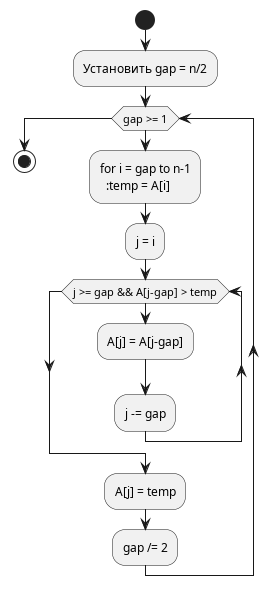

The diagram above was rendered by PlantUML. Its source (embedded in the PNG):
@startuml Shell Sort Sequential
start
:Установить gap = n/2;
while (gap >= 1)
  :for i = gap to n-1
    :temp = A[i];
    :j = i;
    while (j >= gap && A[j-gap] > temp)
      :A[j] = A[j-gap];
      :j -= gap;
    endwhile
    :A[j] = temp;
  :gap /= 2;
endwhile
stop
@enduml